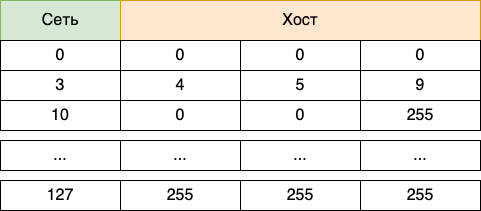

The diagram above was exported from draw.io. Its source (the exported page's mxGraphModel, read from the mxfile embedded in the PNG):
<mxGraphModel dx="954" dy="527" grid="1" gridSize="10" guides="1" tooltips="1" connect="1" arrows="1" fold="1" page="1" pageScale="1" pageWidth="827" pageHeight="1169" math="0" shadow="0">
  <root>
    <mxCell id="0" />
    <mxCell id="1" parent="0" />
    <mxCell id="FpwZkvdo0vwsIY7qZRpf-1" value="&lt;font style=&quot;font-size: 16px;&quot;&gt;Сеть&lt;/font&gt;" style="rounded=0;whiteSpace=wrap;html=1;fillColor=#d5e8d4;strokeColor=#82b366;" parent="1" vertex="1">
      <mxGeometry x="160" y="40" width="120" height="40" as="geometry" />
    </mxCell>
    <mxCell id="FpwZkvdo0vwsIY7qZRpf-2" value="&lt;font style=&quot;font-size: 16px;&quot;&gt;Хост&lt;/font&gt;" style="rounded=0;whiteSpace=wrap;html=1;fillColor=#ffe6cc;strokeColor=#d79b00;" parent="1" vertex="1">
      <mxGeometry x="280" y="40" width="360" height="40" as="geometry" />
    </mxCell>
    <mxCell id="FpwZkvdo0vwsIY7qZRpf-5" value="&lt;font style=&quot;font-size: 16px;&quot;&gt;0&lt;/font&gt;" style="rounded=0;whiteSpace=wrap;html=1;" parent="1" vertex="1">
      <mxGeometry x="160" y="80" width="120" height="30" as="geometry" />
    </mxCell>
    <mxCell id="FpwZkvdo0vwsIY7qZRpf-6" value="&lt;font style=&quot;font-size: 16px;&quot;&gt;0&lt;/font&gt;" style="rounded=0;whiteSpace=wrap;html=1;" parent="1" vertex="1">
      <mxGeometry x="280" y="80" width="120" height="30" as="geometry" />
    </mxCell>
    <mxCell id="FpwZkvdo0vwsIY7qZRpf-7" value="&lt;font style=&quot;font-size: 16px;&quot;&gt;0&lt;/font&gt;" style="rounded=0;whiteSpace=wrap;html=1;" parent="1" vertex="1">
      <mxGeometry x="400" y="80" width="120" height="30" as="geometry" />
    </mxCell>
    <mxCell id="FpwZkvdo0vwsIY7qZRpf-8" value="&lt;font style=&quot;font-size: 16px;&quot;&gt;0&lt;/font&gt;" style="rounded=0;whiteSpace=wrap;html=1;" parent="1" vertex="1">
      <mxGeometry x="520" y="80" width="120" height="30" as="geometry" />
    </mxCell>
    <mxCell id="FpwZkvdo0vwsIY7qZRpf-9" value="&lt;font style=&quot;font-size: 16px;&quot;&gt;10&lt;/font&gt;" style="rounded=0;whiteSpace=wrap;html=1;" parent="1" vertex="1">
      <mxGeometry x="160" y="140" width="120" height="30" as="geometry" />
    </mxCell>
    <mxCell id="FpwZkvdo0vwsIY7qZRpf-10" value="&lt;font style=&quot;font-size: 16px;&quot;&gt;0&lt;/font&gt;" style="rounded=0;whiteSpace=wrap;html=1;" parent="1" vertex="1">
      <mxGeometry x="280" y="140" width="120" height="30" as="geometry" />
    </mxCell>
    <mxCell id="FpwZkvdo0vwsIY7qZRpf-11" value="&lt;font style=&quot;font-size: 16px;&quot;&gt;0&lt;/font&gt;" style="rounded=0;whiteSpace=wrap;html=1;" parent="1" vertex="1">
      <mxGeometry x="400" y="140" width="120" height="30" as="geometry" />
    </mxCell>
    <mxCell id="FpwZkvdo0vwsIY7qZRpf-12" value="&lt;font style=&quot;font-size: 16px;&quot;&gt;255&lt;/font&gt;" style="rounded=0;whiteSpace=wrap;html=1;" parent="1" vertex="1">
      <mxGeometry x="520" y="140" width="120" height="30" as="geometry" />
    </mxCell>
    <mxCell id="FpwZkvdo0vwsIY7qZRpf-13" value="&lt;span style=&quot;font-size: 16px;&quot;&gt;...&lt;/span&gt;" style="rounded=0;whiteSpace=wrap;html=1;" parent="1" vertex="1">
      <mxGeometry x="160" y="180" width="120" height="30" as="geometry" />
    </mxCell>
    <mxCell id="FpwZkvdo0vwsIY7qZRpf-14" value="&lt;font style=&quot;font-size: 16px;&quot;&gt;...&lt;/font&gt;" style="rounded=0;whiteSpace=wrap;html=1;" parent="1" vertex="1">
      <mxGeometry x="280" y="180" width="120" height="30" as="geometry" />
    </mxCell>
    <mxCell id="FpwZkvdo0vwsIY7qZRpf-15" value="&lt;font style=&quot;font-size: 16px;&quot;&gt;...&lt;/font&gt;" style="rounded=0;whiteSpace=wrap;html=1;" parent="1" vertex="1">
      <mxGeometry x="400" y="180" width="120" height="30" as="geometry" />
    </mxCell>
    <mxCell id="FpwZkvdo0vwsIY7qZRpf-16" value="&lt;font style=&quot;font-size: 16px;&quot;&gt;...&lt;/font&gt;" style="rounded=0;whiteSpace=wrap;html=1;" parent="1" vertex="1">
      <mxGeometry x="520" y="180" width="120" height="30" as="geometry" />
    </mxCell>
    <mxCell id="FpwZkvdo0vwsIY7qZRpf-17" value="&lt;font style=&quot;font-size: 16px;&quot;&gt;3&lt;/font&gt;" style="rounded=0;whiteSpace=wrap;html=1;" parent="1" vertex="1">
      <mxGeometry x="160" y="110" width="120" height="30" as="geometry" />
    </mxCell>
    <mxCell id="FpwZkvdo0vwsIY7qZRpf-18" value="&lt;font style=&quot;font-size: 16px;&quot;&gt;4&lt;/font&gt;" style="rounded=0;whiteSpace=wrap;html=1;" parent="1" vertex="1">
      <mxGeometry x="280" y="110" width="120" height="30" as="geometry" />
    </mxCell>
    <mxCell id="FpwZkvdo0vwsIY7qZRpf-19" value="&lt;font style=&quot;font-size: 16px;&quot;&gt;5&lt;/font&gt;" style="rounded=0;whiteSpace=wrap;html=1;" parent="1" vertex="1">
      <mxGeometry x="400" y="110" width="120" height="30" as="geometry" />
    </mxCell>
    <mxCell id="FpwZkvdo0vwsIY7qZRpf-20" value="&lt;font style=&quot;font-size: 16px;&quot;&gt;9&lt;/font&gt;" style="rounded=0;whiteSpace=wrap;html=1;" parent="1" vertex="1">
      <mxGeometry x="520" y="110" width="120" height="30" as="geometry" />
    </mxCell>
    <mxCell id="FpwZkvdo0vwsIY7qZRpf-21" value="&lt;font style=&quot;font-size: 16px;&quot;&gt;127&lt;/font&gt;" style="rounded=0;whiteSpace=wrap;html=1;" parent="1" vertex="1">
      <mxGeometry x="160" y="220" width="120" height="30" as="geometry" />
    </mxCell>
    <mxCell id="FpwZkvdo0vwsIY7qZRpf-22" value="&lt;font style=&quot;font-size: 16px;&quot;&gt;255&lt;/font&gt;" style="rounded=0;whiteSpace=wrap;html=1;" parent="1" vertex="1">
      <mxGeometry x="280" y="220" width="120" height="30" as="geometry" />
    </mxCell>
    <mxCell id="FpwZkvdo0vwsIY7qZRpf-23" value="&lt;font style=&quot;font-size: 16px;&quot;&gt;255&lt;/font&gt;" style="rounded=0;whiteSpace=wrap;html=1;" parent="1" vertex="1">
      <mxGeometry x="400" y="220" width="120" height="30" as="geometry" />
    </mxCell>
    <mxCell id="FpwZkvdo0vwsIY7qZRpf-24" value="&lt;font style=&quot;font-size: 16px;&quot;&gt;255&lt;/font&gt;" style="rounded=0;whiteSpace=wrap;html=1;" parent="1" vertex="1">
      <mxGeometry x="520" y="220" width="120" height="30" as="geometry" />
    </mxCell>
  </root>
</mxGraphModel>